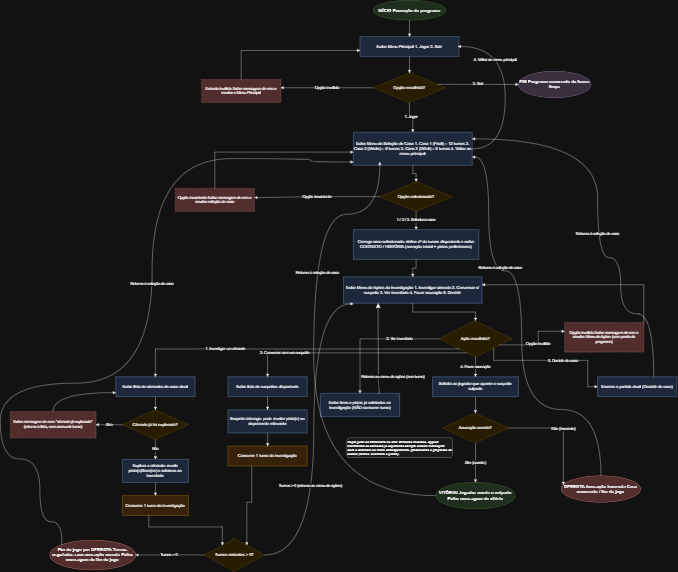

The diagram above was exported from draw.io. Its source (the exported page's mxGraphModel, read from the mxfile embedded in the PNG):
<mxGraphModel dx="5833" dy="1913" grid="1" gridSize="10" guides="1" tooltips="1" connect="1" arrows="1" fold="1" page="1" pageScale="1" pageWidth="2400" pageHeight="3400" math="0" shadow="0">
  <root>
    <mxCell id="0" />
    <mxCell id="1" parent="0" />
    <mxCell id="n1" parent="1" style="ellipse;whiteSpace=wrap;html=1;fillColor=#d5e8d4;strokeColor=#82b366;fontSize=13;fontStyle=1;" value="INÍCIO Execução do programa" vertex="1">
      <mxGeometry height="60" width="220" x="1040" y="20" as="geometry" />
    </mxCell>
    <mxCell id="n2" parent="1" style="rounded=0;whiteSpace=wrap;html=1;fillColor=#dae8fc;strokeColor=#6c8ebf;fontSize=12;" value="Exibe Menu Principal 1. Jogar   2. Sair" vertex="1">
      <mxGeometry height="60" width="300" x="1000" y="130" as="geometry" />
    </mxCell>
    <mxCell id="n3" parent="1" style="rhombus;whiteSpace=wrap;html=1;fillColor=#fff2cc;strokeColor=#d6b656;fontSize=12;" value="Opção escolhida?" vertex="1">
      <mxGeometry height="90" width="220" x="1040" y="240" as="geometry" />
    </mxCell>
    <mxCell id="n4" parent="1" style="ellipse;whiteSpace=wrap;html=1;fillColor=#e1d5e7;strokeColor=#9673a6;fontSize=13;fontStyle=1;" value="FIM Programa encerrado de forma limpa" vertex="1">
      <mxGeometry height="80" width="220" x="1480" y="235" as="geometry" />
    </mxCell>
    <mxCell id="errMain" parent="1" style="rounded=0;whiteSpace=wrap;html=1;fillColor=#f8cecc;strokeColor=#b85450;fontSize=11;dashed=1;" value="Entrada inválida Exibe mensagem de erro e reexibe o Menu Principal" vertex="1">
      <mxGeometry height="70" width="240" x="520" y="260" as="geometry" />
    </mxCell>
    <mxCell id="n5" parent="1" style="rounded=0;whiteSpace=wrap;html=1;fillColor=#dae8fc;strokeColor=#6c8ebf;fontSize=12;" value="Exibe Menu de Seleção de Caso 1. Caso 1 (Fácil) – 12 turnos 2. Caso 2 (Médio) – 8 turnos 3. Caso 3 (Difícil) – 5 turnos 4. Voltar ao menu principal" vertex="1">
      <mxGeometry height="100" width="360" x="980" y="420" as="geometry" />
    </mxCell>
    <mxCell id="n6" parent="1" style="rhombus;whiteSpace=wrap;html=1;fillColor=#fff2cc;strokeColor=#d6b656;fontSize=12;" value="&lt;font&gt;Opção selecionada?&lt;/font&gt;" vertex="1">
      <mxGeometry height="90" width="220" x="1060" y="570" as="geometry" />
    </mxCell>
    <mxCell id="errCase" parent="1" style="rounded=0;whiteSpace=wrap;html=1;fillColor=#f8cecc;strokeColor=#b85450;fontSize=11;dashed=1;" value="Opção inexistente Exibe mensagem de erro e reexibe seleção de caso" vertex="1">
      <mxGeometry height="70" width="240" x="440" y="590" as="geometry" />
    </mxCell>
    <mxCell id="n7" parent="1" style="rounded=0;whiteSpace=wrap;html=1;fillColor=#dae8fc;strokeColor=#6c8ebf;fontSize=12;" value="Carrega caso selecionado: define nº de turnos disponíveis e exibe CONTEXTO / HISTÓRIA (narração inicial + pistas preliminares)" vertex="1">
      <mxGeometry height="90" width="380" x="980" y="715" as="geometry" />
    </mxCell>
    <mxCell id="n8" parent="1" style="rounded=0;whiteSpace=wrap;html=1;fillColor=#dae8fc;strokeColor=#6c8ebf;fontSize=12;" value="Exibe Menu de Ações da Investigação 1. Investigar cômodo  2. Conversar c/ suspeito 3. Ver inventário  4. Fazer acusação  5. Desistir" vertex="1">
      <mxGeometry height="80" width="420" x="950" y="858" as="geometry" />
    </mxCell>
    <mxCell id="n9" parent="1" style="rhombus;whiteSpace=wrap;html=1;fillColor=#fff2cc;strokeColor=#d6b656;fontSize=12;" value="Ação escolhida?" vertex="1">
      <mxGeometry height="110" width="220" x="1240" y="991" as="geometry" />
    </mxCell>
    <mxCell id="errAction" parent="1" style="rounded=0;whiteSpace=wrap;html=1;fillColor=#f8cecc;strokeColor=#b85450;fontSize=11;dashed=1;" value="Opção inválida Exibe mensagem de erro e reexibe Menu de Ações (sem perda de progresso)" vertex="1">
      <mxGeometry height="90" width="240" x="1620" y="996" as="geometry" />
    </mxCell>
    <mxCell id="n10" parent="1" style="rounded=0;whiteSpace=wrap;html=1;fillColor=#dae8fc;strokeColor=#6c8ebf;fontSize=12;" value="Exibe lista de cômodos do caso atual" vertex="1">
      <mxGeometry height="60" width="240" x="260" y="1161" as="geometry" />
    </mxCell>
    <mxCell id="n11" parent="1" style="rhombus;whiteSpace=wrap;html=1;fillColor=#fff2cc;strokeColor=#d6b656;fontSize=12;" value="Cômodo já foi explorado?" vertex="1">
      <mxGeometry height="90" width="200" x="280" y="1261" as="geometry" />
    </mxCell>
    <mxCell id="n12" parent="1" style="rounded=0;whiteSpace=wrap;html=1;fillColor=#f8cecc;strokeColor=#b85450;fontSize=11;dashed=1;" value="Exibe mensagem de erro: &quot;cômodo já explorado&quot; (retorna à lista, sem consumir turno)" vertex="1">
      <mxGeometry height="80" width="260" x="-60" y="1266" as="geometry" />
    </mxCell>
    <mxCell id="n13" parent="1" style="rounded=0;whiteSpace=wrap;html=1;fillColor=#dae8fc;strokeColor=#6c8ebf;fontSize=12;" value="Explora o cômodo: revela pista(s)/item(ns) e adiciona ao inventário" vertex="1">
      <mxGeometry height="70" width="200" x="280" y="1411" as="geometry" />
    </mxCell>
    <mxCell id="n14" parent="1" style="rounded=0;whiteSpace=wrap;html=1;fillColor=#ffe6cc;strokeColor=#d79b00;fontSize=12;" value="Consome 1 turno da investigação" vertex="1">
      <mxGeometry height="60" width="200" x="280" y="1521" as="geometry" />
    </mxCell>
    <mxCell id="n18" parent="1" style="rounded=0;whiteSpace=wrap;html=1;fillColor=#dae8fc;strokeColor=#6c8ebf;fontSize=12;" value="Exibe lista de suspeitos disponíveis" vertex="1">
      <mxGeometry height="60" width="240" x="600" y="1161" as="geometry" />
    </mxCell>
    <mxCell id="n19" parent="1" style="rounded=0;whiteSpace=wrap;html=1;fillColor=#dae8fc;strokeColor=#6c8ebf;fontSize=12;" value="Suspeito interage: pode revelar pista(s) ou depoimento relevante" vertex="1">
      <mxGeometry height="70" width="240" x="600" y="1261" as="geometry" />
    </mxCell>
    <mxCell id="n20" parent="1" style="rounded=0;whiteSpace=wrap;html=1;fillColor=#ffe6cc;strokeColor=#d79b00;fontSize=12;" value="Consome 1 turno da investigação" vertex="1">
      <mxGeometry height="60" width="240" x="600" y="1371" as="geometry" />
    </mxCell>
    <mxCell id="n21" parent="1" style="rounded=0;whiteSpace=wrap;html=1;fillColor=#dae8fc;strokeColor=#6c8ebf;fontSize=12;" value="Exibe itens e pistas já coletados na investigação (NÃO consome turno)" vertex="1">
      <mxGeometry height="70" width="240" x="880" y="1211" as="geometry" />
    </mxCell>
    <mxCell id="n15" parent="1" style="rhombus;whiteSpace=wrap;html=1;fillColor=#fff2cc;strokeColor=#d6b656;fontSize=12;" value="Turnos restantes &gt; 0?" vertex="1">
      <mxGeometry height="100" width="180" x="530" y="1651" as="geometry" />
    </mxCell>
    <mxCell id="n16" parent="1" style="ellipse;whiteSpace=wrap;html=1;fillColor=#f8cecc;strokeColor=#b85450;fontSize=13;fontStyle=1;" value="Fim de jogo por DERROTA Turnos esgotados sem acusação correta Exibe mensagem de fim de jogo" vertex="1">
      <mxGeometry height="90" width="260" x="60" y="1656" as="geometry" />
    </mxCell>
    <mxCell id="n22" parent="1" style="rounded=0;whiteSpace=wrap;html=1;fillColor=#dae8fc;strokeColor=#6c8ebf;fontSize=12;" value="Solicita ao jogador que aponte o suspeito culpado" vertex="1">
      <mxGeometry height="60" width="260" x="1220" y="1161" as="geometry" />
    </mxCell>
    <mxCell id="n23" parent="1" style="rhombus;whiteSpace=wrap;html=1;fillColor=#fff2cc;strokeColor=#d6b656;fontSize=12;" value="Acusação correta?" vertex="1">
      <mxGeometry height="90" width="200" x="1250" y="1271" as="geometry" />
    </mxCell>
    <mxCell id="n24" parent="1" style="ellipse;whiteSpace=wrap;html=1;fillColor=#d5e8d4;strokeColor=#82b366;fontSize=13;fontStyle=1;" value="VITÓRIA! Jogador acerta o culpado Exibe mensagem de vitória" vertex="1">
      <mxGeometry height="80" width="240" x="1230" y="1481" as="geometry" />
    </mxCell>
    <mxCell id="n25" parent="1" style="ellipse;whiteSpace=wrap;html=1;fillColor=#f8cecc;strokeColor=#b85450;fontSize=13;fontStyle=1;" value="DERROTA Acusação incorreta Caso encerrado / fim de jogo" vertex="1">
      <mxGeometry height="80" width="240" x="1610" y="1461" as="geometry" />
    </mxCell>
    <mxCell id="n26" parent="1" style="rounded=0;whiteSpace=wrap;html=1;fillColor=#dae8fc;strokeColor=#6c8ebf;fontSize=12;" value="Encerra a partida atual (Desistir do caso)" vertex="1">
      <mxGeometry height="60" width="240" x="1720" y="1161" as="geometry" />
    </mxCell>
    <mxCell id="note1" parent="1" style="rounded=1;whiteSpace=wrap;html=1;fillColor=#f5f5f5;strokeColor=#666666;fontSize=10;fontStyle=2;align=left;verticalAlign=top;" value="Regra geral de tratamento de erro: Entradas inválidas, opções inexistentes ou cômodos já explorados sempre exibem mensagem clara e retornam ao menu correspondente, preservando o progresso da sessão (turnos, inventário e pistas)." vertex="1">
      <mxGeometry height="60" width="320" x="960" y="1346" as="geometry" />
    </mxCell>
    <mxCell id="e1" edge="1" parent="1" source="n1" style="edgeStyle=orthogonalEdgeStyle;rounded=0;html=1;fontSize=11;endArrow=block;" target="n2" value="">
      <mxGeometry relative="1" as="geometry" />
    </mxCell>
    <mxCell id="e2" edge="1" parent="1" source="n2" style="edgeStyle=orthogonalEdgeStyle;rounded=0;html=1;fontSize=11;endArrow=block;" target="n3" value="">
      <mxGeometry relative="1" as="geometry" />
    </mxCell>
    <mxCell id="e3" edge="1" parent="1" source="n3" style="edgeStyle=orthogonalEdgeStyle;rounded=0;html=1;fontSize=11;endArrow=block;exitX=1;exitY=0.35;exitDx=0;exitDy=0;entryX=0;entryY=0.5;entryDx=0;entryDy=0;" target="n4" value="2. Sair">
      <mxGeometry relative="1" as="geometry" />
    </mxCell>
    <mxCell id="e4" edge="1" parent="1" source="n3" style="edgeStyle=orthogonalEdgeStyle;rounded=0;html=1;fontSize=11;endArrow=block;exitX=0.5;exitY=1;exitDx=0;exitDy=0;entryX=0.5;entryY=0;entryDx=0;entryDy=0;" target="n5" value="1. Jogar">
      <mxGeometry relative="1" as="geometry" />
    </mxCell>
    <mxCell id="e5err" edge="1" parent="1" source="n3" style="edgeStyle=orthogonalEdgeStyle;rounded=0;html=1;fontSize=11;endArrow=block;exitX=0;exitY=0.5;exitDx=0;exitDy=0;entryX=1;entryY=0.4;entryDx=0;entryDy=0;" target="errMain" value="Opção inválida">
      <mxGeometry relative="1" as="geometry">
        <Array as="points">
          <mxPoint x="760.03" y="285.03" />
        </Array>
      </mxGeometry>
    </mxCell>
    <mxCell id="e5errback" edge="1" parent="1" source="errMain" style="edgeStyle=orthogonalEdgeStyle;rounded=0;html=1;fontSize=11;endArrow=block;exitX=0.5;exitY=0;exitDx=0;exitDy=0;entryX=0;entryY=0.7;entryDx=0;entryDy=0;" target="n2" value="">
      <mxGeometry relative="1" as="geometry" />
    </mxCell>
    <mxCell id="e6" edge="1" parent="1" source="n5" style="edgeStyle=orthogonalEdgeStyle;rounded=0;html=1;fontSize=11;endArrow=block;" target="n6" value="">
      <mxGeometry relative="1" as="geometry" />
    </mxCell>
    <mxCell id="e7" edge="1" parent="1" source="n5" style="edgeStyle=orthogonalEdgeStyle;rounded=0;html=1;fontSize=11;endArrow=block;curved=1;exitX=1;exitY=0.5;exitDx=0;exitDy=0;entryX=1;entryY=0.5;entryDx=0;entryDy=0;" value="4. Voltar ao menu principal">
      <mxGeometry relative="1" x="0.3384" y="30" as="geometry">
        <mxPoint y="1" as="offset" />
        <Array as="points">
          <mxPoint x="1440" y="470.06" />
          <mxPoint x="1440" y="160.06" />
        </Array>
        <mxPoint x="1260" y="745" as="sourcePoint" />
        <mxPoint x="1297" y="160" as="targetPoint" />
      </mxGeometry>
    </mxCell>
    <mxCell id="e8" edge="1" parent="1" source="n6" style="edgeStyle=orthogonalEdgeStyle;rounded=0;html=1;fontSize=11;endArrow=block;exitX=0.5;exitY=1;exitDx=0;exitDy=0;entryX=0.5;entryY=0;entryDx=0;entryDy=0;" target="n7" value="1 / 2 / 3. Seleciona caso">
      <mxGeometry relative="1" as="geometry" />
    </mxCell>
    <mxCell id="e9err" edge="1" parent="1" source="n6" style="edgeStyle=orthogonalEdgeStyle;rounded=0;html=1;fontSize=11;endArrow=block;exitX=0;exitY=0.5;exitDx=0;exitDy=0;entryX=1;entryY=0.4;entryDx=0;entryDy=0;" target="errCase" value="Opção inexistente">
      <mxGeometry relative="1" as="geometry" />
    </mxCell>
    <mxCell id="e9errback" edge="1" parent="1" source="errCase" style="edgeStyle=orthogonalEdgeStyle;rounded=0;html=1;fontSize=11;endArrow=block;exitX=0.5;exitY=0;exitDx=0;exitDy=0;entryX=0;entryY=0.6;entryDx=0;entryDy=0;" target="n5" value="">
      <mxGeometry relative="1" as="geometry" />
    </mxCell>
    <mxCell id="e10" edge="1" parent="1" source="n7" style="edgeStyle=orthogonalEdgeStyle;rounded=0;html=1;fontSize=11;endArrow=block;" target="n8" value="">
      <mxGeometry relative="1" as="geometry" />
    </mxCell>
    <mxCell id="e11" edge="1" parent="1" source="n8" style="edgeStyle=orthogonalEdgeStyle;rounded=0;html=1;fontSize=11;endArrow=block;" target="n9" value="">
      <mxGeometry relative="1" as="geometry" />
    </mxCell>
    <mxCell id="e12" edge="1" parent="1" source="n9" style="edgeStyle=orthogonalEdgeStyle;rounded=0;html=1;fontSize=11;endArrow=block;exitX=0.1;exitY=1;exitDx=0;exitDy=0;entryX=0.5;entryY=0;entryDx=0;entryDy=0;" target="n10" value="1. Investigar um cômodo">
      <mxGeometry relative="1" x="0.4144" as="geometry">
        <mxPoint as="offset" />
      </mxGeometry>
    </mxCell>
    <mxCell id="e13" edge="1" parent="1" source="n9" style="edgeStyle=orthogonalEdgeStyle;rounded=0;html=1;fontSize=11;endArrow=block;exitX=0.35;exitY=1;exitDx=0;exitDy=0;entryX=0.5;entryY=0;entryDx=0;entryDy=0;" target="n18" value="2. Conversar com um suspeito">
      <mxGeometry relative="1" x="0.6377" as="geometry">
        <mxPoint as="offset" />
      </mxGeometry>
    </mxCell>
    <mxCell id="e14" edge="1" parent="1" source="n9" style="edgeStyle=orthogonalEdgeStyle;rounded=0;html=1;fontSize=11;endArrow=block;entryX=0.5;entryY=0;entryDx=0;entryDy=0;exitX=0;exitY=0.5;exitDx=0;exitDy=0;" target="n21" value="3. Ver inventário">
      <mxGeometry relative="1" x="-0.4074" as="geometry">
        <mxPoint as="offset" />
        <Array as="points">
          <mxPoint x="1000" y="1046" />
        </Array>
        <mxPoint x="1320" y="1111" as="sourcePoint" />
        <mxPoint x="930" y="1230.2" as="targetPoint" />
      </mxGeometry>
    </mxCell>
    <mxCell id="e15" edge="1" parent="1" source="n9" style="edgeStyle=orthogonalEdgeStyle;rounded=0;html=1;fontSize=11;endArrow=block;entryX=0.5;entryY=0;entryDx=0;entryDy=0;exitX=0.5;exitY=1;exitDx=0;exitDy=0;" target="n22" value="4. Fazer acusação">
      <mxGeometry relative="1" as="geometry">
        <Array as="points" />
        <mxPoint x="1350" y="1081" as="sourcePoint" />
      </mxGeometry>
    </mxCell>
    <mxCell id="e16" edge="1" parent="1" source="n9" style="edgeStyle=orthogonalEdgeStyle;rounded=0;html=1;fontSize=11;endArrow=block;exitX=1;exitY=1;exitDx=0;exitDy=0;entryX=0;entryY=0.5;entryDx=0;entryDy=0;" target="n26" value="5. Desistir do caso">
      <mxGeometry relative="1" x="0.1462" as="geometry">
        <mxPoint y="1" as="offset" />
        <Array as="points">
          <mxPoint x="1405" y="1111" />
          <mxPoint x="1690" y="1111" />
          <mxPoint x="1690" y="1191" />
        </Array>
      </mxGeometry>
    </mxCell>
    <mxCell id="e17err" edge="1" parent="1" source="n9" style="edgeStyle=orthogonalEdgeStyle;rounded=0;html=1;fontSize=11;endArrow=block;exitX=1;exitY=0.75;exitDx=0;exitDy=0;entryX=0;entryY=0.3;entryDx=0;entryDy=0;" target="errAction" value="Opção inválida">
      <mxGeometry relative="1" as="geometry" />
    </mxCell>
    <mxCell id="e17errback" edge="1" parent="1" source="errAction" style="edgeStyle=orthogonalEdgeStyle;rounded=0;html=1;fontSize=11;endArrow=block;exitX=1;exitY=0;exitDx=0;exitDy=0;entryX=1;entryY=0.3;entryDx=0;entryDy=0;" target="n8" value="">
      <mxGeometry relative="1" as="geometry" />
    </mxCell>
    <mxCell id="e18" edge="1" parent="1" source="n10" style="edgeStyle=orthogonalEdgeStyle;rounded=0;html=1;fontSize=11;endArrow=block;" target="n11" value="">
      <mxGeometry relative="1" as="geometry" />
    </mxCell>
    <mxCell id="e19" edge="1" parent="1" source="n11" style="edgeStyle=orthogonalEdgeStyle;rounded=0;html=1;fontSize=11;endArrow=block;exitX=0;exitY=0.5;exitDx=0;exitDy=0;entryX=1;entryY=0.5;entryDx=0;entryDy=0;" target="n12" value="Sim">
      <mxGeometry relative="1" as="geometry" />
    </mxCell>
    <mxCell id="e20" edge="1" parent="1" source="n12" style="edgeStyle=orthogonalEdgeStyle;rounded=0;html=1;fontSize=11;endArrow=block;curved=1;exitX=0.5;exitY=0;exitDx=0;exitDy=0;entryX=0;entryY=0.8;entryDx=0;entryDy=0;" target="n10" value="">
      <mxGeometry relative="1" as="geometry" />
    </mxCell>
    <mxCell id="e21" edge="1" parent="1" source="n11" style="edgeStyle=orthogonalEdgeStyle;rounded=0;html=1;fontSize=11;endArrow=block;" target="n13" value="Não">
      <mxGeometry relative="1" as="geometry" />
    </mxCell>
    <mxCell id="e22" edge="1" parent="1" source="n13" style="edgeStyle=orthogonalEdgeStyle;rounded=0;html=1;fontSize=11;endArrow=block;" target="n14" value="">
      <mxGeometry relative="1" as="geometry" />
    </mxCell>
    <mxCell id="e23" edge="1" parent="1" source="n14" style="edgeStyle=orthogonalEdgeStyle;rounded=0;html=1;fontSize=11;endArrow=block;exitX=0.4;exitY=1;exitDx=0;exitDy=0;entryX=0.15;entryY=0;entryDx=0;entryDy=0;" target="n15" value="">
      <mxGeometry relative="1" as="geometry" />
    </mxCell>
    <mxCell id="e24" edge="1" parent="1" source="n18" style="edgeStyle=orthogonalEdgeStyle;rounded=0;html=1;fontSize=11;endArrow=block;" target="n19" value="">
      <mxGeometry relative="1" as="geometry" />
    </mxCell>
    <mxCell id="e25" edge="1" parent="1" source="n19" style="edgeStyle=orthogonalEdgeStyle;rounded=0;html=1;fontSize=11;endArrow=block;" target="n20" value="">
      <mxGeometry relative="1" as="geometry" />
    </mxCell>
    <mxCell id="e26" edge="1" parent="1" source="n20" style="edgeStyle=orthogonalEdgeStyle;rounded=0;html=1;fontSize=11;endArrow=block;exitX=0.3;exitY=1;exitDx=0;exitDy=0;entryX=0.85;entryY=0;entryDx=0;entryDy=0;" target="n15" value="">
      <mxGeometry relative="1" as="geometry" />
    </mxCell>
    <mxCell id="e27" edge="1" parent="1" style="edgeStyle=orthogonalEdgeStyle;rounded=0;html=1;fontSize=11;endArrow=classic;endFill=1;entryX=1;entryY=0.5;entryDx=0;entryDy=0;" target="n16" value="Turnos = 0">
      <mxGeometry relative="1" x="0.0526" as="geometry">
        <mxPoint as="offset" />
        <mxPoint x="530" y="1700.58" as="sourcePoint" />
        <mxPoint x="340" y="1700.58" as="targetPoint" />
      </mxGeometry>
    </mxCell>
    <mxCell id="e28" edge="1" parent="1" source="n15" style="edgeStyle=orthogonalEdgeStyle;rounded=0;html=1;fontSize=11;endArrow=block;curved=1;exitX=1;exitY=0.5;exitDx=0;exitDy=0;entryX=0;entryY=1;entryDx=0;entryDy=0;" value="Turnos &gt; 0 (retorna ao menu de ações)">
      <mxGeometry relative="1" x="-0.2997" y="10" as="geometry">
        <mxPoint as="offset" />
        <Array as="points">
          <mxPoint x="860" y="1701" />
          <mxPoint x="860" y="940.06" />
        </Array>
        <mxPoint x="538.5714285714284" y="1675.7142857142858" as="sourcePoint" />
        <mxPoint x="980" y="940.0000000000002" as="targetPoint" />
      </mxGeometry>
    </mxCell>
    <mxCell id="e29" edge="1" parent="1" source="n16" style="edgeStyle=orthogonalEdgeStyle;rounded=0;html=1;fontSize=11;endArrow=block;curved=1;exitX=0;exitY=0;exitDx=0;exitDy=0;entryX=0;entryY=0.9;entryDx=0;entryDy=0;" target="n5" value="Retorna à seleção de caso">
      <mxGeometry relative="1" x="0.181" as="geometry">
        <mxPoint y="1" as="offset" />
        <Array as="points">
          <mxPoint x="98.17" y="1600" />
          <mxPoint x="30" y="1600" />
          <mxPoint x="30" y="1410" />
          <mxPoint x="-90" y="1410" />
          <mxPoint x="-90" y="1180" />
          <mxPoint x="370" y="1180" />
          <mxPoint x="370" y="500" />
          <mxPoint x="850" y="500" />
          <mxPoint x="850" y="510" />
        </Array>
      </mxGeometry>
    </mxCell>
    <mxCell id="e30" edge="1" parent="1" source="n21" style="edgeStyle=orthogonalEdgeStyle;rounded=0;html=1;fontSize=11;endArrow=block;curved=1;exitX=0.75;exitY=0;exitDx=0;exitDy=0;entryX=0.25;entryY=1;entryDx=0;entryDy=0;endSize=11;" target="n8" value="&lt;font&gt;Retorna ao menu de ações (sem turno)&lt;/font&gt;">
      <mxGeometry relative="1" x="-0.5971" y="-45" as="geometry">
        <mxPoint as="offset" />
        <Array as="points">
          <mxPoint x="1055" y="1211" />
        </Array>
      </mxGeometry>
    </mxCell>
    <mxCell id="e31" edge="1" parent="1" source="n22" style="edgeStyle=orthogonalEdgeStyle;rounded=0;html=1;fontSize=11;endArrow=block;" target="n23" value="">
      <mxGeometry relative="1" as="geometry" />
    </mxCell>
    <mxCell id="e32" edge="1" parent="1" source="n23" style="edgeStyle=orthogonalEdgeStyle;rounded=0;html=1;fontSize=11;endArrow=block;" target="n24" value="Sim (correto)">
      <mxGeometry relative="1" as="geometry" />
    </mxCell>
    <mxCell id="e33" edge="1" parent="1" source="n23" style="edgeStyle=orthogonalEdgeStyle;rounded=0;html=1;fontSize=11;endArrow=block;exitX=1;exitY=0.5;exitDx=0;exitDy=0;entryX=0;entryY=0.3;entryDx=0;entryDy=0;" target="n25" value="Não (incorreto)">
      <mxGeometry relative="1" as="geometry" />
    </mxCell>
    <mxCell id="e34" edge="1" parent="1" source="n24" style="edgeStyle=orthogonalEdgeStyle;rounded=0;html=1;fontSize=11;endArrow=block;curved=1;entryX=0.168;entryY=1.018;entryDx=0;entryDy=0;entryPerimeter=0;exitX=0;exitY=0.5;exitDx=0;exitDy=0;" value="Retorna à seleção de caso">
      <mxGeometry relative="1" x="0.3235" y="-11" as="geometry">
        <mxPoint as="offset" />
        <Array as="points">
          <mxPoint x="859.53" y="1521" />
          <mxPoint x="859.53" y="668.18" />
          <mxPoint x="1060" y="668.18" />
        </Array>
        <mxPoint x="990" y="1400" as="sourcePoint" />
        <mxPoint x="1059.9799999999996" y="510" as="targetPoint" />
      </mxGeometry>
    </mxCell>
    <mxCell id="e35" edge="1" parent="1" source="n25" style="edgeStyle=orthogonalEdgeStyle;rounded=0;html=1;fontSize=11;endArrow=block;curved=1;exitX=0.5;exitY=0;exitDx=0;exitDy=0;entryX=1;entryY=0.75;entryDx=0;entryDy=0;" target="n5" value="Retorna à seleção de caso">
      <mxGeometry relative="1" x="0.3684" y="-10" as="geometry">
        <mxPoint as="offset" />
        <Array as="points">
          <mxPoint x="1730" y="1260.06" />
          <mxPoint x="1490" y="1260.06" />
          <mxPoint x="1490" y="840.06" />
          <mxPoint x="1390" y="840.06" />
          <mxPoint x="1390" y="495" />
        </Array>
        <mxPoint x="1550" y="1460" as="sourcePoint" />
        <mxPoint x="1350" y="510" as="targetPoint" />
      </mxGeometry>
    </mxCell>
    <mxCell id="e36" edge="1" parent="1" source="n26" style="edgeStyle=orthogonalEdgeStyle;rounded=0;html=1;fontSize=11;endArrow=block;curved=1;exitX=0.708;exitY=0;exitDx=0;exitDy=0;entryX=1;entryY=0.2;entryDx=0;entryDy=0;exitPerimeter=0;" target="n5" value="Retorna à seleção de caso">
      <mxGeometry relative="1" x="-0.0522" as="geometry">
        <mxPoint as="offset" />
        <Array as="points">
          <mxPoint x="1889.91" y="970" />
          <mxPoint x="1790.03" y="970" />
          <mxPoint x="1790.03" y="800" />
          <mxPoint x="1720.03" y="800" />
          <mxPoint x="1720.03" y="440" />
        </Array>
      </mxGeometry>
    </mxCell>
  </root>
</mxGraphModel>